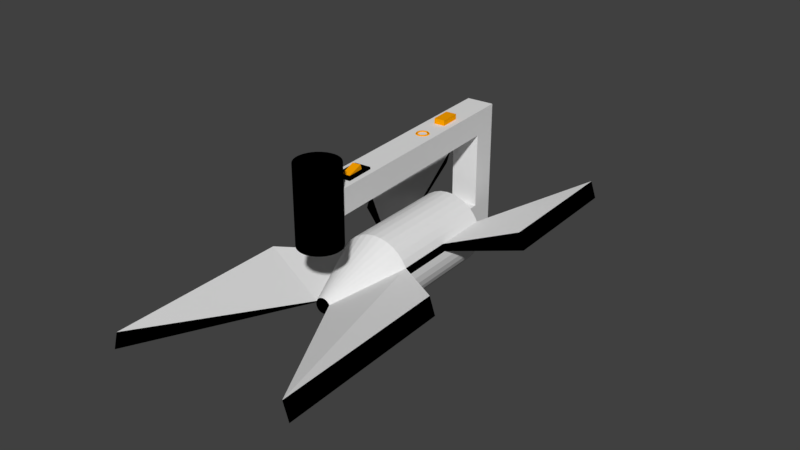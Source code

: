 # Source: Orb_collector.blend  (saved by Blender 2.79.0; exported with 4.5.12 LTS)
import bpy
from mathutils import Matrix  # noqa: F401  (used for matrix-valued properties, if any)

bpy.ops.wm.read_factory_settings(use_empty=True)
scene = bpy.context.scene
scene.name = 'Scene'

# ---- collections
col_collection_1 = bpy.data.collections.new('Collection 1'); scene.collection.children.link(col_collection_1)

# ---- materials (node trees are filled in below, after node groups)
mat_material_031 = bpy.data.materials.new('Material.031')
mat_material_031.alpha_threshold = 0.0
mat_material_031.use_transparent_shadow = False
mat_material_031.roughness = 0.5
mat_material_037 = bpy.data.materials.new('Material.037')
mat_material_037.alpha_threshold = 0.0
mat_material_037.use_transparent_shadow = False
mat_material_037.diffuse_color = (0.0, 0.0, 0.0, 1.0)
mat_material_037.roughness = 0.5
mat_material_047 = bpy.data.materials.new('Material.047')
mat_material_047.alpha_threshold = 0.0
mat_material_047.use_transparent_shadow = False
mat_material_047.diffuse_color = (1.0, 0.3763, 0.0, 1.0)
mat_material_047.roughness = 0.5
mat_material_048 = bpy.data.materials.new('Material.048')
mat_material_048.alpha_threshold = 0.0
mat_material_048.use_transparent_shadow = False
mat_material_048.diffuse_color = (0.0, 0.0, 0.0, 1.0)
mat_material_048.roughness = 0.5
mat_material_052 = bpy.data.materials.new('Material.052')
mat_material_052.alpha_threshold = 0.0
mat_material_052.use_transparent_shadow = False
mat_material_052.diffuse_color = (0.0, 0.0, 0.0, 1.0)
mat_material_052.roughness = 0.5
mat_material_050 = bpy.data.materials.new('Material.050')
mat_material_050.alpha_threshold = 0.0
mat_material_050.use_transparent_shadow = False
mat_material_050.diffuse_color = (1.0, 0.3763, 0.0, 1.0)
mat_material_050.roughness = 0.5
mat_material_049 = bpy.data.materials.new('Material.049')
mat_material_049.alpha_threshold = 0.0
mat_material_049.use_transparent_shadow = False
mat_material_049.diffuse_color = (1.0, 0.3763, 0.0, 1.0)
mat_material_049.roughness = 0.5
mat_material_051 = bpy.data.materials.new('Material.051')
mat_material_051.alpha_threshold = 0.0
mat_material_051.use_transparent_shadow = False
mat_material_051.diffuse_color = (0.7991, 0.7991, 0.7991, 1.0)
mat_material_051.roughness = 0.5

# ---- material node trees

# ---- world
world_world = bpy.data.worlds.new('World'); scene.world = world_world
world_world.color = (0.05088, 0.05088, 0.05088)
world_world.use_sun_shadow = False
world_world.sun_shadow_jitter_overblur = 0.0
world_world.cycles.sampling_method = 'MANUAL'

# ---- meshes
me_cylinder_011 = bpy.data.meshes.new('Cylinder.011')
me_cylinder_011.from_pydata([(0.0, 1.0, -1.0), (1.097e-07, 0.2014, 1.0), (0.1951, 0.9808, -1.0), (0.03928, 0.1975, 1.0), (0.3827, 0.9239, -1.0), (0.07706, 0.186, 1.0), (0.5556, 0.8315, -1.0), (0.1119, 0.1674, 1.0), (0.7071, 0.7071, -1.0), (0.1424, 0.1424, 1.0), (0.8315, 0.5556, -1.0), (0.1674, 0.1119, 1.0), (0.9239, 0.3827, -1.0), (0.186, 0.07706, 1.0), (0.9808, 0.1951, -1.0), (0.1975, 0.03928, 1.0), (1.0, 7.55e-08, -1.0), (0.2014, 2.428e-07, 1.0), (0.9808, -0.1951, -1.0), (0.1975, -0.03928, 1.0), (0.9239, -0.3827, -1.0), (0.186, -0.07706, 1.0), (0.8315, -0.5556, -1.0), (0.1674, -0.1119, 1.0), (0.7071, -0.7071, -1.0), (0.1424, -0.1424, 1.0), (0.5556, -0.8315, -1.0), (0.1119, -0.1674, 1.0), (0.3827, -0.9239, -1.0), (0.07706, -0.186, 1.0), (0.1951, -0.9808, -1.0), (0.03928, -0.1975, 1.0), (-3.258e-07, -1.0, -1.0), (1.432e-08, -0.2014, 1.0), (-0.1951, -0.9808, -1.0), (-0.03928, -0.1975, 1.0), (-0.3827, -0.9239, -1.0), (-0.07706, -0.186, 1.0), (-0.5556, -0.8315, -1.0), (-0.1119, -0.1674, 1.0), (-0.7071, -0.7071, -1.0), (-0.1424, -0.1424, 1.0), (-0.8315, -0.5556, -1.0), (-0.1674, -0.1119, 1.0), (-0.9239, -0.3827, -1.0), (-0.186, -0.07706, 1.0), (-0.9808, -0.1951, -1.0), (-0.1975, -0.03928, 1.0), (-1.0, 9.656e-07, -1.0), (-0.2014, 4.22e-07, 1.0), (-0.9808, 0.1951, -1.0), (-0.1975, 0.03928, 1.0), (-0.9239, 0.3827, -1.0), (-0.186, 0.07706, 1.0), (-0.8315, 0.5556, -1.0), (-0.1674, 0.1119, 1.0), (-0.7071, 0.7071, -1.0), (-0.1424, 0.1424, 1.0), (-0.5556, 0.8315, -1.0), (-0.1119, 0.1674, 1.0), (-0.3827, 0.9239, -1.0), (-0.07706, 0.186, 1.0), (-0.1951, 0.9808, -1.0), (-0.03928, 0.1975, 1.0), (1.229e-07, 1.0, -4.19), (0.1951, 0.9808, -4.19), (0.3827, 0.9239, -4.19), (0.5556, 0.8315, -4.19), (0.7071, 0.7071, -4.19), (0.8315, 0.5556, -4.19), (0.9239, 0.3827, -4.19), (0.9808, 0.1951, -4.19), (1.0, 2.148e-08, -4.19), (0.9808, -0.1951, -4.19), (0.9239, -0.3827, -4.19), (0.8315, -0.5556, -4.19), (0.7071, -0.7071, -4.19), (0.5556, -0.8315, -4.19), (0.3827, -0.9239, -4.19), (0.1951, -0.9808, -4.19), (-2.029e-07, -1.0, -4.19), (-0.1951, -0.9808, -4.19), (-0.3827, -0.9239, -4.19), (-0.5556, -0.8315, -4.19), (-0.7071, -0.7071, -4.19), (-0.8315, -0.5556, -4.19), (-0.9239, -0.3827, -4.19), (-0.9808, -0.1951, -4.19), (-1.0, 9.116e-07, -4.19), (-0.9808, 0.1951, -4.19), (-0.9239, 0.3827, -4.19), (-0.8315, 0.5556, -4.19), (-0.7071, 0.7071, -4.19), (-0.5556, 0.8315, -4.19), (-0.3827, 0.9239, -4.19), (-0.1951, 0.9808, -4.19), (0.9239, 0.3827, -2.595), (0.8315, 0.5556, -2.595), (0.1951, -0.9808, -2.595), (0.3827, -0.9239, -2.595), (-1.0, 9.386e-07, -2.595), (-0.9808, -0.1951, -2.595), (0.3827, 0.9239, -2.595), (0.1951, 0.9808, -2.595), (0.8315, -0.5556, -2.595), (0.9239, -0.3827, -2.595), (-0.7071, -0.7071, -2.595), (-0.5556, -0.8315, -2.595), (-0.5556, 0.8315, -2.595), (-0.7071, 0.7071, -2.595), (0.9808, 0.1951, -2.595), (-2.644e-07, -1.0, -2.595), (-0.9808, 0.1951, -2.595), (0.5556, 0.8315, -2.595), (0.7071, -0.7071, -2.595), (-0.8315, -0.5556, -2.595), (-0.3827, 0.9239, -2.595), (1.0, 4.849e-08, -2.595), (-0.1951, -0.9808, -2.595), (-0.9239, 0.3827, -2.595), (0.7071, 0.7071, -2.595), (0.5556, -0.8315, -2.595), (-0.9239, -0.3827, -2.595), (-0.1951, 0.9808, -2.595), (0.9808, -0.1951, -2.595), (-0.3827, -0.9239, -2.595), (-0.8315, 0.5556, -2.595), (6.147e-08, 1.0, -2.595), (-0.4009, 2.336, 0.04596), (-0.4009, 2.336, 5.05), (1.368, -1.935, 5.05), (1.368, -1.935, 0.04596), (0.9892, -2.246, 0.04596), (0.9892, -2.246, 5.05), (-0.889, 2.288, 5.05), (-0.889, 2.288, 0.04596), (1.368, -1.935, -7.936), (0.9892, -2.246, -7.936), (-0.889, 2.288, -7.936), (-0.4009, 2.336, -7.936), (1.368, -1.935, -3.945), (0.9892, -2.246, -3.945), (-0.889, 2.288, -3.945), (-0.4009, 2.336, -3.945), (0.03928, 0.1975, -0.4517), (1.638e-07, 0.2014, -0.4517), (0.07706, 0.186, -0.4517), (0.1119, 0.1674, -0.4517), (0.1424, 0.1424, -0.4517), (0.1674, 0.1119, -0.4517), (0.186, 0.07706, -0.4517), (0.1975, 0.03928, -0.4517), (0.2014, 2.493e-07, -0.4517), (0.1975, -0.03928, -0.4517), (0.186, -0.07706, -0.4517), (0.1674, -0.1119, -0.4517), (0.1424, -0.1424, -0.4517), (0.1119, -0.1674, -0.4517), (0.07706, -0.186, -0.4517), (0.03928, -0.1975, -0.4517), (6.834e-08, -0.2014, -0.4517), (-0.03928, -0.1975, -0.4517), (-0.07706, -0.186, -0.4517), (-0.1119, -0.1674, -0.4517), (-0.1424, -0.1424, -0.4517), (-0.1674, -0.1119, -0.4517), (-0.186, -0.07706, -0.4517), (-0.1975, -0.03928, -0.4517), (-0.2014, 4.286e-07, -0.4517), (-0.1975, 0.03928, -0.4517), (-0.186, 0.07706, -0.4517), (-0.1674, 0.1119, -0.4517), (-0.1424, 0.1424, -0.4517), (-0.1119, 0.1674, -0.4517), (-0.07706, 0.186, -0.4517), (-0.03928, 0.1975, -0.4517), (2.655, 1.055, -0.1014), (2.849, 1.131, -0.03157), (2.719, 1.083, -0.3094), (2.913, 1.159, -0.2396), (2.737, 0.8509, -0.1038), (2.93, 0.9275, -0.03393), (2.801, 0.8789, -0.3118), (2.994, 0.9556, -0.242), (2.597, 1.029, 0.08977), (2.79, 1.105, 0.1596), (2.872, 0.9018, 0.1572), (2.678, 0.8251, 0.08741), (2.696, 1.162, 0.3295), (2.844, 0.7601, 0.3219), (2.709, 1.182, -0.4498), (2.858, 0.7798, -0.4573), (2.733, 1.111, -0.3482), (2.723, 1.097, 0.2078), (2.814, 0.8496, 0.2032), (2.824, 0.8633, -0.3416), (2.791, 1.212, -0.4476), (2.778, 1.192, 0.3317), (2.926, 0.7904, 0.3241), (2.94, 0.8101, -0.4551), (2.815, 1.142, -0.346), (2.805, 1.128, 0.21), (2.897, 0.8799, 0.2054), (2.906, 0.8936, -0.3394), (1.553, 0.5006, 0.5381), (2.591, 0.8834, 0.566), (1.589, 0.4002, 0.5571), (2.627, 0.783, 0.5849), (1.623, 0.3051, 0.5964), (2.661, 0.6879, 0.6243), (1.654, 0.2188, 0.6548), (2.691, 0.6016, 0.6826), (1.679, 0.1448, 0.7298), (2.717, 0.5275, 0.7577), (1.698, 0.0857, 0.8187), (2.736, 0.4685, 0.8466), (1.711, 0.04394, 0.918), (2.749, 0.4267, 0.9458), (1.717, 0.02109, 1.024), (2.754, 0.4039, 1.052), (1.715, 0.01803, 1.132), (2.753, 0.4008, 1.16), (1.706, 0.03487, 1.239), (2.744, 0.4176, 1.267), (1.69, 0.07096, 1.34), (2.728, 0.4537, 1.368), (1.667, 0.1249, 1.431), (2.705, 0.5077, 1.459), (1.64, 0.1947, 1.51), (2.677, 0.5775, 1.537), (1.607, 0.2775, 1.572), (2.645, 0.6603, 1.6), (1.572, 0.3703, 1.615), (2.61, 0.7531, 1.643), (1.535, 0.4695, 1.639), (2.573, 0.8523, 1.667), (1.497, 0.5712, 1.641), (2.535, 0.954, 1.669), (1.461, 0.6716, 1.622), (2.498, 1.054, 1.65), (1.427, 0.7667, 1.583), (2.464, 1.149, 1.61), (1.396, 0.853, 1.524), (2.434, 1.236, 1.552), (1.371, 0.927, 1.449), (2.409, 1.31, 1.477), (1.352, 0.9861, 1.36), (2.389, 1.369, 1.388), (1.339, 1.028, 1.261), (2.377, 1.411, 1.289), (1.333, 1.051, 1.155), (2.371, 1.433, 1.183), (1.335, 1.054, 1.047), (2.373, 1.437, 1.075), (1.344, 1.037, 0.94), (2.382, 1.42, 0.9679), (1.36, 1.001, 0.839), (2.398, 1.384, 0.8669), (1.383, 0.9469, 0.7477), (2.42, 1.33, 0.7755), (1.41, 0.8771, 0.6694), (2.448, 1.26, 0.6973), (1.443, 0.7943, 0.6073), (2.48, 1.177, 0.6352), (1.478, 0.7015, 0.5637), (2.516, 1.084, 0.5916), (1.515, 0.6023, 0.5404), (2.553, 0.9851, 0.5682), (3.48, 1.097, 0.6078), (3.443, 1.198, 0.5888), (3.514, 1.002, 0.6472), (3.544, 0.916, 0.7055), (3.569, 0.8419, 0.7806), (3.589, 0.7829, 0.8694), (3.601, 0.7411, 0.9687), (3.607, 0.7183, 1.075), (3.605, 0.7152, 1.183), (3.596, 0.7321, 1.29), (3.58, 0.7681, 1.391), (3.558, 0.8221, 1.482), (3.53, 0.8919, 1.56), (3.498, 0.9747, 1.622), (3.462, 1.068, 1.666), (3.425, 1.167, 1.689), (3.387, 1.268, 1.692), (3.351, 1.369, 1.673), (3.317, 1.464, 1.633), (3.287, 1.55, 1.575), (3.261, 1.624, 1.5), (3.242, 1.683, 1.411), (3.229, 1.725, 1.312), (3.224, 1.748, 1.206), (3.225, 1.751, 1.098), (3.234, 1.734, 0.9908), (3.25, 1.698, 0.8897), (3.273, 1.644, 0.7984), (3.301, 1.574, 0.7201), (3.333, 1.491, 0.658), (3.368, 1.399, 0.6145), (3.405, 1.299, 0.5911), (2.918, 0.8487, -2.859), (2.933, 0.8593, -2.859), (2.941, 0.876, -2.859), (2.939, 0.8943, -2.861), (2.929, 0.9093, -2.862), (2.912, 0.917, -2.863), (2.894, 0.9153, -2.864), (2.878, 0.9047, -2.864), (2.871, 0.888, -2.864), (2.872, 0.8697, -2.862), (2.883, 0.8547, -2.861), (2.9, 0.847, -2.859), (2.919, 0.8486, -2.882), (2.934, 0.8592, -2.881), (2.941, 0.876, -2.88), (2.94, 0.8943, -2.879), (2.929, 0.9093, -2.878), (2.912, 0.917, -2.878), (2.894, 0.9153, -2.878), (2.879, 0.9047, -2.879), (2.871, 0.888, -2.88), (2.873, 0.8696, -2.881), (2.884, 0.8546, -2.882), (2.9, 0.8469, -2.882), (2.918, 0.8514, -2.905), (2.933, 0.862, -2.904), (2.941, 0.8785, -2.901), (2.939, 0.8965, -2.898), (2.929, 0.9113, -2.894), (2.912, 0.9187, -2.892), (2.894, 0.917, -2.892), (2.879, 0.9064, -2.893), (2.871, 0.8899, -2.896), (2.873, 0.8719, -2.899), (2.883, 0.8571, -2.903), (2.9, 0.8497, -2.905), (2.917, 0.857, -2.928), (2.932, 0.8674, -2.926), (2.94, 0.8835, -2.921), (2.938, 0.901, -2.916), (2.928, 0.9152, -2.91), (2.911, 0.9223, -2.907), (2.893, 0.9203, -2.906), (2.878, 0.9099, -2.907), (2.87, 0.8938, -2.912), (2.871, 0.8764, -2.917), (2.882, 0.8622, -2.923), (2.898, 0.8551, -2.927), (2.914, 0.8653, -2.949), (2.929, 0.8755, -2.947), (2.937, 0.891, -2.941), (2.936, 0.9076, -2.933), (2.926, 0.921, -2.925), (2.91, 0.9275, -2.92), (2.891, 0.9253, -2.918), (2.876, 0.9151, -2.921), (2.868, 0.8997, -2.927), (2.869, 0.883, -2.935), (2.88, 0.8697, -2.942), (2.896, 0.8632, -2.948), (2.911, 0.8762, -2.969), (2.926, 0.8861, -2.966), (2.934, 0.9008, -2.959), (2.933, 0.9163, -2.949), (2.924, 0.9286, -2.94), (2.907, 0.9343, -2.933), (2.889, 0.9318, -2.931), (2.874, 0.922, -2.934), (2.866, 0.9073, -2.941), (2.867, 0.8917, -2.951), (2.876, 0.8794, -2.961), (2.893, 0.8738, -2.967), (2.906, 0.8895, -2.988), (2.922, 0.899, -2.985), (2.93, 0.9127, -2.976), (2.93, 0.9269, -2.964), (2.92, 0.9379, -2.953), (2.905, 0.9426, -2.944), (2.887, 0.9398, -2.942), (2.871, 0.9303, -2.945), (2.863, 0.9165, -2.954), (2.863, 0.9023, -2.966), (2.873, 0.8914, -2.977), (2.888, 0.8867, -2.985), (2.901, 0.9049, -3.005), (2.917, 0.914, -3.001), (2.926, 0.9266, -2.991), (2.926, 0.9393, -2.977), (2.917, 0.9487, -2.964), (2.901, 0.9522, -2.955), (2.883, 0.949, -2.952), (2.868, 0.9399, -2.956), (2.859, 0.9273, -2.966), (2.859, 0.9146, -2.979), (2.868, 0.9052, -2.992), (2.883, 0.9017, -3.002), (2.895, 0.9222, -3.019), (2.911, 0.9308, -3.015), (2.92, 0.9421, -3.004), (2.921, 0.9531, -2.989), (2.913, 0.9608, -2.974), (2.898, 0.9631, -2.964), (2.88, 0.9594, -2.96), (2.864, 0.9508, -2.965), (2.855, 0.9394, -2.976), (2.854, 0.9285, -2.991), (2.862, 0.9208, -3.005), (2.877, 0.9185, -3.016), (2.889, 0.9411, -3.031), (2.904, 0.9492, -3.026), (2.914, 0.9591, -3.014), (2.916, 0.9682, -2.998), (2.908, 0.974, -2.983), (2.893, 0.9749, -2.971), (2.876, 0.9708, -2.968), (2.86, 0.9626, -2.972), (2.85, 0.9527, -2.984), (2.849, 0.9436, -3.0), (2.856, 0.9378, -3.016), (2.871, 0.9369, -3.027), (2.881, 0.9612, -3.04), (2.897, 0.9688, -3.035), (2.908, 0.9773, -3.023), (2.91, 0.9844, -3.006), (2.903, 0.9881, -2.989), (2.889, 0.9876, -2.977), (2.872, 0.9829, -2.973), (2.856, 0.9752, -2.978), (2.845, 0.9668, -2.991), (2.843, 0.9597, -3.008), (2.85, 0.956, -3.024), (2.864, 0.9565, -3.036), (2.874, 0.9823, -3.047), (2.89, 0.9893, -3.041), (2.901, 0.9963, -3.028), (2.904, 1.001, -3.011), (2.898, 1.003, -2.994), (2.884, 1.001, -2.981), (2.867, 0.9955, -2.977), (2.851, 0.9885, -2.982), (2.84, 0.9815, -2.995), (2.837, 0.9766, -3.013), (2.843, 0.9749, -3.03), (2.857, 0.977, -3.042), (2.866, 1.004, -3.05), (2.882, 1.01, -3.045), (2.894, 1.016, -3.031), (2.897, 1.019, -3.013), (2.892, 1.018, -2.996), (2.879, 1.014, -2.983), (2.862, 1.009, -2.979), (2.846, 1.002, -2.984), (2.834, 0.9967, -2.997), (2.831, 0.9939, -3.015), (2.836, 0.9944, -3.033), (2.849, 0.9981, -3.046), (2.858, 1.026, -3.05), (2.874, 1.032, -3.045), (2.887, 1.035, -3.032), (2.891, 1.036, -3.014), (2.886, 1.033, -2.996), (2.874, 1.028, -2.983), (2.857, 1.022, -2.979), (2.841, 1.016, -2.984), (2.829, 1.012, -2.998), (2.824, 1.011, -3.015), (2.829, 1.014, -3.033), (2.841, 1.019, -3.046), (2.85, 1.047, -3.047), (2.867, 1.053, -3.042), (2.879, 1.055, -3.029), (2.885, 1.053, -3.011), (2.881, 1.048, -2.994), (2.869, 1.042, -2.982), (2.853, 1.035, -2.977), (2.836, 1.029, -2.982), (2.823, 1.027, -2.996), (2.818, 1.029, -3.013), (2.822, 1.034, -3.031), (2.833, 1.04, -3.043), (2.842, 1.069, -3.042), (2.859, 1.073, -3.037), (2.872, 1.074, -3.024), (2.878, 1.07, -3.007), (2.875, 1.063, -2.99), (2.864, 1.055, -2.978), (2.848, 1.047, -2.974), (2.831, 1.043, -2.979), (2.817, 1.042, -2.992), (2.811, 1.046, -3.009), (2.814, 1.053, -3.025), (2.825, 1.061, -3.037), (2.834, 1.089, -3.033), (2.851, 1.093, -3.028), (2.865, 1.092, -3.016), (2.872, 1.086, -3.0), (2.87, 1.077, -2.984), (2.859, 1.068, -2.973), (2.843, 1.059, -2.969), (2.826, 1.055, -2.973), (2.812, 1.056, -2.986), (2.805, 1.062, -3.002), (2.807, 1.071, -3.018), (2.818, 1.081, -3.029), (2.827, 1.108, -3.022), (2.844, 1.111, -3.017), (2.859, 1.109, -3.006), (2.866, 1.102, -2.991), (2.865, 1.091, -2.976), (2.855, 1.079, -2.965), (2.839, 1.071, -2.962), (2.821, 1.067, -2.966), (2.807, 1.069, -2.978), (2.799, 1.077, -2.993), (2.801, 1.088, -3.007), (2.811, 1.099, -3.018), (2.82, 1.125, -3.008), (2.838, 1.128, -3.004), (2.853, 1.125, -2.993), (2.861, 1.115, -2.98), (2.86, 1.103, -2.966), (2.85, 1.09, -2.957), (2.835, 1.081, -2.954), (2.817, 1.078, -2.958), (2.802, 1.082, -2.968), (2.794, 1.091, -2.981), (2.795, 1.103, -2.995), (2.804, 1.116, -3.004), (2.814, 1.141, -2.991), (2.832, 1.143, -2.988), (2.847, 1.139, -2.979), (2.856, 1.128, -2.967), (2.856, 1.114, -2.955), (2.847, 1.1, -2.946), (2.831, 1.09, -2.944), (2.813, 1.088, -2.947), (2.798, 1.092, -2.956), (2.789, 1.103, -2.968), (2.789, 1.117, -2.98), (2.798, 1.131, -2.989), (2.808, 1.154, -2.973), (2.826, 1.156, -2.97), (2.842, 1.151, -2.962), (2.852, 1.139, -2.952), (2.852, 1.123, -2.942), (2.843, 1.108, -2.935), (2.828, 1.098, -2.933), (2.81, 1.096, -2.936), (2.794, 1.102, -2.944), (2.785, 1.114, -2.954), (2.784, 1.129, -2.964), (2.793, 1.144, -2.971), (2.804, 1.165, -2.953), (2.822, 1.167, -2.95), (2.838, 1.161, -2.944), (2.848, 1.147, -2.936), (2.849, 1.131, -2.928), (2.84, 1.115, -2.922), (2.825, 1.105, -2.921), (2.807, 1.103, -2.923), (2.791, 1.109, -2.93), (2.781, 1.123, -2.938), (2.78, 1.139, -2.946), (2.789, 1.155, -2.951), (2.8, 1.173, -2.932), (2.818, 1.175, -2.93), (2.835, 1.168, -2.925), (2.845, 1.154, -2.919), (2.846, 1.137, -2.913), (2.838, 1.121, -2.909), (2.823, 1.11, -2.908), (2.805, 1.108, -2.91), (2.788, 1.115, -2.915), (2.778, 1.129, -2.921), (2.777, 1.147, -2.926), (2.785, 1.163, -2.93), (2.797, 1.179, -2.909), (2.816, 1.181, -2.908), (2.832, 1.173, -2.905), (2.843, 1.159, -2.901), (2.844, 1.141, -2.897), (2.836, 1.124, -2.895), (2.821, 1.114, -2.894), (2.803, 1.112, -2.896), (2.786, 1.119, -2.899), (2.776, 1.134, -2.903), (2.775, 1.152, -2.906), (2.782, 1.168, -2.909), (2.796, 1.182, -2.886), (2.814, 1.184, -2.885), (2.831, 1.176, -2.884), (2.841, 1.161, -2.883), (2.843, 1.143, -2.881), (2.835, 1.126, -2.881), (2.82, 1.115, -2.881), (2.802, 1.114, -2.881), (2.785, 1.121, -2.883), (2.775, 1.136, -2.884), (2.773, 1.155, -2.886), (2.781, 1.171, -2.886), (2.795, 1.182, -2.863), (2.813, 1.184, -2.863), (2.83, 1.176, -2.863), (2.841, 1.161, -2.864), (2.843, 1.143, -2.865), (2.835, 1.126, -2.866), (2.82, 1.115, -2.867), (2.801, 1.114, -2.867), (2.785, 1.121, -2.867), (2.774, 1.136, -2.866), (2.772, 1.155, -2.865), (2.78, 1.171, -2.864), (2.796, 1.179, -2.84), (2.814, 1.181, -2.84), (2.831, 1.173, -2.842), (2.841, 1.159, -2.845), (2.843, 1.141, -2.849), (2.835, 1.124, -2.851), (2.82, 1.114, -2.853), (2.802, 1.112, -2.852), (2.785, 1.119, -2.85), (2.774, 1.134, -2.847), (2.773, 1.152, -2.844), (2.781, 1.169, -2.841), (2.797, 1.174, -2.817), (2.815, 1.176, -2.818), (2.832, 1.168, -2.822), (2.842, 1.154, -2.827), (2.844, 1.137, -2.833), (2.836, 1.121, -2.837), (2.821, 1.11, -2.839), (2.803, 1.108, -2.838), (2.786, 1.115, -2.835), (2.776, 1.13, -2.829), (2.774, 1.147, -2.823), (2.782, 1.163, -2.819), (2.799, 1.165, -2.796), (2.818, 1.167, -2.797), (2.834, 1.161, -2.802), (2.844, 1.148, -2.81), (2.846, 1.131, -2.818), (2.838, 1.115, -2.824), (2.822, 1.105, -2.826), (2.804, 1.103, -2.825), (2.788, 1.11, -2.819), (2.778, 1.123, -2.812), (2.776, 1.14, -2.804), (2.784, 1.155, -2.798), (2.803, 1.154, -2.775), (2.821, 1.157, -2.777), (2.837, 1.151, -2.784), (2.847, 1.139, -2.794), (2.848, 1.123, -2.804), (2.84, 1.109, -2.811), (2.825, 1.099, -2.814), (2.806, 1.096, -2.812), (2.79, 1.102, -2.805), (2.78, 1.114, -2.796), (2.779, 1.13, -2.786), (2.788, 1.145, -2.778), (2.807, 1.141, -2.757), (2.825, 1.144, -2.759), (2.841, 1.139, -2.767), (2.851, 1.128, -2.779), (2.851, 1.114, -2.791), (2.843, 1.1, -2.799), (2.827, 1.091, -2.803), (2.809, 1.088, -2.8), (2.793, 1.093, -2.792), (2.784, 1.104, -2.781), (2.783, 1.118, -2.769), (2.792, 1.132, -2.76), (2.813, 1.126, -2.74), (2.83, 1.129, -2.743), (2.846, 1.125, -2.752), (2.855, 1.116, -2.766), (2.855, 1.103, -2.779), (2.846, 1.091, -2.789), (2.83, 1.082, -2.793), (2.812, 1.078, -2.79), (2.797, 1.082, -2.78), (2.788, 1.091, -2.767), (2.788, 1.104, -2.754), (2.797, 1.117, -2.744), (2.819, 1.108, -2.726), (2.836, 1.112, -2.729), (2.851, 1.11, -2.74), (2.86, 1.102, -2.754), (2.859, 1.091, -2.769), (2.85, 1.08, -2.78), (2.834, 1.071, -2.784), (2.816, 1.068, -2.781), (2.801, 1.07, -2.77), (2.793, 1.078, -2.756), (2.793, 1.088, -2.741), (2.803, 1.1, -2.73), (2.825, 1.09, -2.714), (2.843, 1.094, -2.718), (2.857, 1.093, -2.729), (2.865, 1.087, -2.745), (2.864, 1.078, -2.761), (2.854, 1.068, -2.773), (2.838, 1.06, -2.777), (2.82, 1.056, -2.773), (2.806, 1.057, -2.762), (2.798, 1.062, -2.746), (2.799, 1.071, -2.73), (2.809, 1.081, -2.718), (2.832, 1.069, -2.705), (2.85, 1.074, -2.709), (2.864, 1.075, -2.721), (2.871, 1.071, -2.737), (2.869, 1.064, -2.754), (2.858, 1.055, -2.767), (2.842, 1.048, -2.772), (2.825, 1.043, -2.768), (2.811, 1.043, -2.756), (2.804, 1.046, -2.739), (2.806, 1.053, -2.722), (2.816, 1.062, -2.71), (2.84, 1.048, -2.698), (2.857, 1.054, -2.703), (2.871, 1.056, -2.715), (2.877, 1.054, -2.732), (2.874, 1.049, -2.75), (2.863, 1.042, -2.763), (2.847, 1.035, -2.768), (2.83, 1.03, -2.764), (2.816, 1.028, -2.751), (2.81, 1.029, -2.734), (2.813, 1.034, -2.716), (2.824, 1.041, -2.703), (2.848, 1.027, -2.695), (2.865, 1.033, -2.699), (2.878, 1.036, -2.712), (2.883, 1.037, -2.73), (2.88, 1.034, -2.747), (2.868, 1.029, -2.761), (2.852, 1.022, -2.766), (2.835, 1.016, -2.762), (2.822, 1.013, -2.749), (2.816, 1.012, -2.731), (2.82, 1.015, -2.713), (2.831, 1.02, -2.7), (2.856, 1.005, -2.695), (2.873, 1.011, -2.699), (2.885, 1.017, -2.712), (2.89, 1.019, -2.729), (2.885, 1.019, -2.747), (2.873, 1.015, -2.761), (2.856, 1.009, -2.766), (2.84, 1.003, -2.761), (2.827, 0.9973, -2.749), (2.823, 0.9946, -2.731), (2.827, 0.9952, -2.713), (2.839, 0.999, -2.7), (2.864, 0.9832, -2.697), (2.881, 0.9902, -2.702), (2.892, 0.997, -2.714), (2.896, 1.002, -2.732), (2.891, 1.003, -2.749), (2.878, 1.001, -2.762), (2.861, 0.996, -2.767), (2.845, 0.989, -2.763), (2.833, 0.9821, -2.751), (2.829, 0.9773, -2.733), (2.834, 0.9757, -2.716), (2.847, 0.9779, -2.703), (2.872, 0.962, -2.703), (2.888, 0.9696, -2.707), (2.899, 0.978, -2.719), (2.902, 0.985, -2.736), (2.896, 0.9887, -2.753), (2.883, 0.9881, -2.766), (2.866, 0.9834, -2.771), (2.85, 0.9758, -2.767), (2.839, 0.9674, -2.755), (2.836, 0.9604, -2.738), (2.842, 0.9567, -2.721), (2.855, 0.9573, -2.708), (2.88, 0.9418, -2.712), (2.896, 0.95, -2.716), (2.906, 0.9599, -2.727), (2.909, 0.9688, -2.743), (2.902, 0.9745, -2.759), (2.888, 0.9754, -2.771), (2.871, 0.9712, -2.776), (2.854, 0.9631, -2.772), (2.844, 0.9532, -2.761), (2.842, 0.9442, -2.745), (2.848, 0.9385, -2.729), (2.862, 0.9376, -2.717), (2.887, 0.9229, -2.723), (2.903, 0.9315, -2.727), (2.913, 0.9428, -2.737), (2.914, 0.9537, -2.752), (2.907, 0.9613, -2.767), (2.892, 0.9635, -2.778), (2.875, 0.9599, -2.783), (2.859, 0.9512, -2.779), (2.849, 0.9399, -2.769), (2.848, 0.9291, -2.754), (2.855, 0.9215, -2.739), (2.869, 0.9192, -2.728), (2.894, 0.9055, -2.737), (2.909, 0.9146, -2.74), (2.919, 0.9272, -2.75), (2.92, 0.9398, -2.763), (2.912, 0.9491, -2.777), (2.897, 0.9527, -2.787), (2.879, 0.9494, -2.791), (2.863, 0.9403, -2.788), (2.854, 0.9278, -2.779), (2.853, 0.9152, -2.765), (2.861, 0.9058, -2.752), (2.876, 0.9023, -2.741), (2.9, 0.89, -2.753), (2.915, 0.8995, -2.756), (2.925, 0.9132, -2.765), (2.925, 0.9274, -2.776), (2.916, 0.9383, -2.788), (2.901, 0.9429, -2.797), (2.883, 0.9401, -2.801), (2.867, 0.9306, -2.798), (2.858, 0.9169, -2.79), (2.858, 0.9028, -2.778), (2.867, 0.8919, -2.766), (2.882, 0.8872, -2.757), (2.905, 0.8767, -2.772), (2.921, 0.8866, -2.774), (2.929, 0.9012, -2.781), (2.929, 0.9167, -2.791), (2.92, 0.9289, -2.801), (2.904, 0.9346, -2.809), (2.886, 0.9321, -2.812), (2.871, 0.9223, -2.81), (2.862, 0.9076, -2.803), (2.862, 0.8921, -2.793), (2.872, 0.8799, -2.783), (2.887, 0.8742, -2.775), (2.91, 0.8657, -2.792), (2.925, 0.8759, -2.794), (2.934, 0.8913, -2.799), (2.933, 0.908, -2.807), (2.923, 0.9213, -2.815), (2.907, 0.9277, -2.821), (2.889, 0.9256, -2.824), (2.873, 0.9154, -2.822), (2.865, 0.8999, -2.817), (2.866, 0.8833, -2.809), (2.876, 0.87, -2.801), (2.892, 0.8636, -2.794), (2.914, 0.8573, -2.813), (2.929, 0.8677, -2.814), (2.937, 0.8838, -2.818), (2.936, 0.9012, -2.824), (2.925, 0.9154, -2.83), (2.909, 0.9224, -2.835), (2.891, 0.9205, -2.837), (2.876, 0.9101, -2.836), (2.868, 0.894, -2.832), (2.869, 0.8766, -2.826), (2.879, 0.8624, -2.82), (2.895, 0.8554, -2.815), (2.916, 0.8516, -2.836), (2.931, 0.8621, -2.836), (2.939, 0.8786, -2.839), (2.938, 0.8967, -2.842), (2.927, 0.9114, -2.846), (2.911, 0.9189, -2.849), (2.893, 0.9171, -2.85), (2.877, 0.9065, -2.85), (2.87, 0.89, -2.847), (2.871, 0.872, -2.844), (2.881, 0.8573, -2.84), (2.898, 0.8498, -2.837), (2.709, 1.105, -3.852), (2.977, 1.204, -3.845), (2.714, 1.111, -4.138), (2.983, 1.21, -4.131), (2.808, 0.8363, -3.857), (3.076, 0.9353, -3.849), (2.813, 0.843, -4.142), (3.082, 0.942, -4.135), (2.704, 1.098, -3.589), (2.973, 1.197, -3.582), (3.072, 0.9292, -3.587), (2.803, 0.8302, -3.594), (-0.4279, 0.2169, -3.587), (0.2545, 0.4686, -3.569), (-0.4118, 0.2262, -4.314), (0.2706, 0.4779, -4.296), (-0.176, -0.4657, -3.59), (0.5064, -0.214, -3.572), (-0.1599, -0.4564, -4.317), (0.5225, -0.2047, -4.299), (0.2855, 0.4864, -4.971), (-0.3969, 0.2347, -4.989), (-0.145, -0.4479, -4.992), (0.5374, -0.1961, -4.974), (0.3007, 0.4951, -5.656), (-0.3817, 0.2434, -5.674), (-0.1298, -0.4391, -5.677), (0.5526, -0.1874, -5.659), (0.9532, 0.7327, -4.953), (1.205, 0.05011, -4.956), (0.9684, 0.7414, -5.638), (1.22, 0.05882, -5.641), (1.557, 0.9554, -4.937), (1.809, 0.2728, -4.94), (1.572, 0.9641, -5.622), (1.824, 0.2815, -5.625), (0.9532, 0.7327, -4.953), (1.205, 0.05011, -4.956), (1.557, 0.9554, -4.937), (1.809, 0.2728, -4.94), (2.163, 1.179, -4.92), (2.415, 0.4963, -4.923), (2.178, 1.188, -5.606), (2.43, 0.505, -5.609), (2.779, 1.406, -4.904), (3.03, 0.7234, -4.907), (2.794, 1.415, -5.589), (3.046, 0.7321, -5.592), (2.038, 1.093, 0.9194), (2.29, 0.4109, 0.9162), (2.653, 1.321, 0.9359), (2.905, 0.638, 0.9328)], [], [(0, 1, 3, 2), (2, 3, 5, 4), (4, 5, 7, 6), (6, 7, 9, 8), (8, 9, 11, 10), (10, 11, 13, 12), (12, 13, 15, 14), (14, 15, 17, 16), (16, 17, 19, 18), (18, 19, 21, 20), (20, 21, 23, 22), (22, 23, 25, 24), (64, 95, 138, 139), (26, 27, 29, 28), (28, 29, 31, 30), (30, 31, 33, 32), (32, 33, 35, 34), (34, 35, 37, 36), (36, 37, 39, 38), (38, 39, 41, 40), (40, 41, 43, 42), (42, 43, 45, 44), (44, 45, 47, 46), (46, 47, 49, 48), (48, 49, 51, 50), (50, 51, 53, 52), (52, 53, 55, 54), (54, 55, 57, 56), (56, 57, 59, 58), (58, 59, 61, 60), (13, 11, 149, 150), (60, 61, 63, 62), (25, 27, 133, 130), (97, 96, 70, 69), (64, 65, 66, 67, 68, 69, 70, 71, 72, 73, 74, 75, 76, 77, 78, 79, 80, 81, 82, 83, 84, 85, 86, 87, 88, 89, 90, 91, 92, 93, 94, 95), (99, 98, 79, 78), (101, 100, 88, 87), (103, 102, 66, 65), (105, 104, 75, 74), (107, 106, 84, 83), (109, 108, 93, 92), (96, 110, 71, 70), (98, 111, 80, 79), (100, 112, 89, 88), (102, 113, 67, 66), (104, 114, 76, 75), (106, 115, 85, 84), (108, 116, 94, 93), (110, 117, 72, 71), (111, 118, 81, 80), (112, 119, 90, 89), (113, 120, 68, 67), (26, 24, 131, 132), (115, 122, 86, 85), (116, 123, 95, 94), (117, 124, 73, 72), (118, 125, 82, 81), (119, 126, 91, 90), (120, 97, 69, 68), (121, 99, 78, 77), (122, 101, 87, 86), (127, 103, 65, 64), (95, 123, 142, 138), (124, 105, 74, 73), (125, 107, 83, 82), (126, 109, 92, 91), (54, 56, 109, 126), (36, 38, 107, 125), (18, 20, 105, 124), (62, 0, 127, 123), (0, 2, 103, 127), (44, 46, 101, 122), (26, 28, 99, 121), (8, 10, 97, 120), (52, 54, 126, 119), (34, 36, 125, 118), (16, 18, 124, 117), (60, 62, 123, 116), (42, 44, 122, 115), (24, 26, 121, 114), (6, 8, 120, 113), (50, 52, 119, 112), (32, 34, 118, 111), (14, 16, 117, 110), (58, 60, 116, 108), (40, 42, 115, 106), (22, 24, 114, 104), (4, 6, 113, 102), (48, 50, 112, 100), (30, 32, 111, 98), (12, 14, 110, 96), (56, 58, 108, 109), (38, 40, 106, 107), (20, 22, 104, 105), (2, 4, 102, 103), (46, 48, 100, 101), (28, 30, 98, 99), (10, 12, 96, 97), (131, 130, 133, 132), (135, 134, 129, 128), (140, 141, 137, 136), (142, 143, 139, 138), (27, 26, 132, 133), (1, 0, 128, 129), (123, 127, 143, 142), (62, 63, 134, 135), (77, 76, 136, 137), (121, 77, 137, 141), (114, 121, 141, 140), (0, 62, 135, 128), (76, 114, 140, 136), (127, 64, 139, 143), (63, 1, 129, 134), (24, 25, 130, 131), (144, 145, 175, 174, 173, 172, 171, 170, 169, 168, 167, 166, 165, 164, 163, 162, 161, 160, 159, 158, 157, 156, 155, 154, 153, 152, 151, 150, 149, 148, 147, 146), (31, 29, 158, 159), (49, 47, 167, 168), (5, 3, 144, 146), (23, 21, 154, 155), (41, 39, 163, 164), (59, 57, 172, 173), (15, 13, 150, 151), (33, 31, 159, 160), (51, 49, 168, 169), (7, 5, 146, 147), (25, 23, 155, 156), (43, 41, 164, 165), (61, 59, 173, 174), (17, 15, 151, 152), (35, 33, 160, 161), (53, 51, 169, 170), (9, 7, 147, 148), (27, 25, 156, 157), (45, 43, 165, 166), (63, 61, 174, 175), (19, 17, 152, 153), (37, 35, 161, 162), (55, 53, 170, 171), (11, 9, 148, 149), (29, 27, 157, 158), (47, 45, 166, 167), (3, 1, 145, 144), (1, 63, 175, 145), (21, 19, 153, 154), (39, 37, 162, 163), (57, 55, 171, 172), (176, 177, 179, 178), (178, 179, 183, 182), (182, 183, 181, 180), (177, 176, 184, 185), (178, 182, 180, 176), (183, 179, 177, 181), (187, 186, 185, 184), (176, 180, 187, 184), (181, 177, 185, 186), (180, 181, 186, 187), (188, 193, 194, 195, 191, 189), (192, 193, 188, 190, 191, 195), (197, 198, 199, 203, 202, 201), (200, 203, 199, 196, 197, 201), (195, 194, 202, 203), (193, 192, 200, 201), (189, 191, 199, 198), (190, 188, 197, 196), (192, 195, 203, 200), (194, 193, 201, 202), (191, 190, 196, 199), (188, 189, 198, 197), (204, 205, 207, 206), (206, 207, 209, 208), (208, 209, 211, 210), (210, 211, 213, 212), (212, 213, 215, 214), (214, 215, 217, 216), (216, 217, 219, 218), (218, 219, 221, 220), (220, 221, 223, 222), (222, 223, 225, 224), (224, 225, 227, 226), (226, 227, 229, 228), (228, 229, 231, 230), (230, 231, 233, 232), (232, 233, 235, 234), (234, 235, 237, 236), (236, 237, 239, 238), (238, 239, 241, 240), (240, 241, 243, 242), (242, 243, 245, 244), (244, 245, 247, 246), (246, 247, 249, 248), (248, 249, 251, 250), (250, 251, 253, 252), (252, 253, 255, 254), (254, 255, 257, 256), (256, 257, 259, 258), (258, 259, 261, 260), (260, 261, 263, 262), (262, 263, 265, 264), (211, 209, 270, 271), (264, 265, 267, 266), (266, 267, 205, 204), (204, 206, 208, 210, 212, 214, 216, 218, 220, 222, 224, 226, 228, 230, 232, 234, 236, 238, 240, 242, 244, 246, 248, 250, 252, 254, 256, 258, 260, 262, 264, 266), (268, 269, 299, 298, 297, 296, 295, 294, 293, 292, 291, 290, 289, 288, 287, 286, 285, 284, 283, 282, 281, 280, 279, 278, 277, 276, 275, 274, 273, 272, 271, 270), (229, 227, 279, 280), (247, 245, 288, 289), (265, 263, 297, 298), (221, 219, 275, 276), (239, 237, 284, 285), (257, 255, 293, 294), (213, 211, 271, 272), (231, 229, 280, 281), (249, 247, 289, 290), (267, 265, 298, 299), (223, 221, 276, 277), (241, 239, 285, 286), (259, 257, 294, 295), (215, 213, 272, 273), (233, 231, 281, 282), (251, 249, 290, 291), (207, 205, 269, 268), (205, 267, 299, 269), (225, 223, 277, 278), (243, 241, 286, 287), (261, 259, 295, 296), (217, 215, 273, 274), (235, 233, 282, 283), (253, 251, 291, 292), (209, 207, 268, 270), (227, 225, 278, 279), (245, 243, 287, 288), (263, 261, 296, 297), (219, 217, 274, 275), (237, 235, 283, 284), (255, 253, 292, 293), (300, 312, 313, 301), (301, 313, 314, 302), (302, 314, 315, 303), (303, 315, 316, 304), (304, 316, 317, 305), (305, 317, 318, 306), (306, 318, 319, 307), (307, 319, 320, 308), (308, 320, 321, 309), (309, 321, 322, 310), (310, 322, 323, 311), (311, 323, 312, 300), (312, 324, 325, 313), (313, 325, 326, 314), (314, 326, 327, 315), (315, 327, 328, 316), (316, 328, 329, 317), (317, 329, 330, 318), (318, 330, 331, 319), (319, 331, 332, 320), (320, 332, 333, 321), (321, 333, 334, 322), (322, 334, 335, 323), (323, 335, 324, 312), (324, 336, 337, 325), (325, 337, 338, 326), (326, 338, 339, 327), (327, 339, 340, 328), (328, 340, 341, 329), (329, 341, 342, 330), (330, 342, 343, 331), (331, 343, 344, 332), (332, 344, 345, 333), (333, 345, 346, 334), (334, 346, 347, 335), (335, 347, 336, 324), (336, 348, 349, 337), (337, 349, 350, 338), (338, 350, 351, 339), (339, 351, 352, 340), (340, 352, 353, 341), (341, 353, 354, 342), (342, 354, 355, 343), (343, 355, 356, 344), (344, 356, 357, 345), (345, 357, 358, 346), (346, 358, 359, 347), (347, 359, 348, 336), (348, 360, 361, 349), (349, 361, 362, 350), (350, 362, 363, 351), (351, 363, 364, 352), (352, 364, 365, 353), (353, 365, 366, 354), (354, 366, 367, 355), (355, 367, 368, 356), (356, 368, 369, 357), (357, 369, 370, 358), (358, 370, 371, 359), (359, 371, 360, 348), (360, 372, 373, 361), (361, 373, 374, 362), (362, 374, 375, 363), (363, 375, 376, 364), (364, 376, 377, 365), (365, 377, 378, 366), (366, 378, 379, 367), (367, 379, 380, 368), (368, 380, 381, 369), (369, 381, 382, 370), (370, 382, 383, 371), (371, 383, 372, 360), (372, 384, 385, 373), (373, 385, 386, 374), (374, 386, 387, 375), (375, 387, 388, 376), (376, 388, 389, 377), (377, 389, 390, 378), (378, 390, 391, 379), (379, 391, 392, 380), (380, 392, 393, 381), (381, 393, 394, 382), (382, 394, 395, 383), (383, 395, 384, 372), (384, 396, 397, 385), (385, 397, 398, 386), (386, 398, 399, 387), (387, 399, 400, 388), (388, 400, 401, 389), (389, 401, 402, 390), (390, 402, 403, 391), (391, 403, 404, 392), (392, 404, 405, 393), (393, 405, 406, 394), (394, 406, 407, 395), (395, 407, 396, 384), (396, 408, 409, 397), (397, 409, 410, 398), (398, 410, 411, 399), (399, 411, 412, 400), (400, 412, 413, 401), (401, 413, 414, 402), (402, 414, 415, 403), (403, 415, 416, 404), (404, 416, 417, 405), (405, 417, 418, 406), (406, 418, 419, 407), (407, 419, 408, 396), (408, 420, 421, 409), (409, 421, 422, 410), (410, 422, 423, 411), (411, 423, 424, 412), (412, 424, 425, 413), (413, 425, 426, 414), (414, 426, 427, 415), (415, 427, 428, 416), (416, 428, 429, 417), (417, 429, 430, 418), (418, 430, 431, 419), (419, 431, 420, 408), (420, 432, 433, 421), (421, 433, 434, 422), (422, 434, 435, 423), (423, 435, 436, 424), (424, 436, 437, 425), (425, 437, 438, 426), (426, 438, 439, 427), (427, 439, 440, 428), (428, 440, 441, 429), (429, 441, 442, 430), (430, 442, 443, 431), (431, 443, 432, 420), (432, 444, 445, 433), (433, 445, 446, 434), (434, 446, 447, 435), (435, 447, 448, 436), (436, 448, 449, 437), (437, 449, 450, 438), (438, 450, 451, 439), (439, 451, 452, 440), (440, 452, 453, 441), (441, 453, 454, 442), (442, 454, 455, 443), (443, 455, 444, 432), (444, 456, 457, 445), (445, 457, 458, 446), (446, 458, 459, 447), (447, 459, 460, 448), (448, 460, 461, 449), (449, 461, 462, 450), (450, 462, 463, 451), (451, 463, 464, 452), (452, 464, 465, 453), (453, 465, 466, 454), (454, 466, 467, 455), (455, 467, 456, 444), (456, 468, 469, 457), (457, 469, 470, 458), (458, 470, 471, 459), (459, 471, 472, 460), (460, 472, 473, 461), (461, 473, 474, 462), (462, 474, 475, 463), (463, 475, 476, 464), (464, 476, 477, 465), (465, 477, 478, 466), (466, 478, 479, 467), (467, 479, 468, 456), (468, 480, 481, 469), (469, 481, 482, 470), (470, 482, 483, 471), (471, 483, 484, 472), (472, 484, 485, 473), (473, 485, 486, 474), (474, 486, 487, 475), (475, 487, 488, 476), (476, 488, 489, 477), (477, 489, 490, 478), (478, 490, 491, 479), (479, 491, 480, 468), (480, 492, 493, 481), (481, 493, 494, 482), (482, 494, 495, 483), (483, 495, 496, 484), (484, 496, 497, 485), (485, 497, 498, 486), (486, 498, 499, 487), (487, 499, 500, 488), (488, 500, 501, 489), (489, 501, 502, 490), (490, 502, 503, 491), (491, 503, 492, 480), (492, 504, 505, 493), (493, 505, 506, 494), (494, 506, 507, 495), (495, 507, 508, 496), (496, 508, 509, 497), (497, 509, 510, 498), (498, 510, 511, 499), (499, 511, 512, 500), (500, 512, 513, 501), (501, 513, 514, 502), (502, 514, 515, 503), (503, 515, 504, 492), (504, 516, 517, 505), (505, 517, 518, 506), (506, 518, 519, 507), (507, 519, 520, 508), (508, 520, 521, 509), (509, 521, 522, 510), (510, 522, 523, 511), (511, 523, 524, 512), (512, 524, 525, 513), (513, 525, 526, 514), (514, 526, 527, 515), (515, 527, 516, 504), (516, 528, 529, 517), (517, 529, 530, 518), (518, 530, 531, 519), (519, 531, 532, 520), (520, 532, 533, 521), (521, 533, 534, 522), (522, 534, 535, 523), (523, 535, 536, 524), (524, 536, 537, 525), (525, 537, 538, 526), (526, 538, 539, 527), (527, 539, 528, 516), (528, 540, 541, 529), (529, 541, 542, 530), (530, 542, 543, 531), (531, 543, 544, 532), (532, 544, 545, 533), (533, 545, 546, 534), (534, 546, 547, 535), (535, 547, 548, 536), (536, 548, 549, 537), (537, 549, 550, 538), (538, 550, 551, 539), (539, 551, 540, 528), (540, 552, 553, 541), (541, 553, 554, 542), (542, 554, 555, 543), (543, 555, 556, 544), (544, 556, 557, 545), (545, 557, 558, 546), (546, 558, 559, 547), (547, 559, 560, 548), (548, 560, 561, 549), (549, 561, 562, 550), (550, 562, 563, 551), (551, 563, 552, 540), (552, 564, 565, 553), (553, 565, 566, 554), (554, 566, 567, 555), (555, 567, 568, 556), (556, 568, 569, 557), (557, 569, 570, 558), (558, 570, 571, 559), (559, 571, 572, 560), (560, 572, 573, 561), (561, 573, 574, 562), (562, 574, 575, 563), (563, 575, 564, 552), (564, 576, 577, 565), (565, 577, 578, 566), (566, 578, 579, 567), (567, 579, 580, 568), (568, 580, 581, 569), (569, 581, 582, 570), (570, 582, 583, 571), (571, 583, 584, 572), (572, 584, 585, 573), (573, 585, 586, 574), (574, 586, 587, 575), (575, 587, 576, 564), (576, 588, 589, 577), (577, 589, 590, 578), (578, 590, 591, 579), (579, 591, 592, 580), (580, 592, 593, 581), (581, 593, 594, 582), (582, 594, 595, 583), (583, 595, 596, 584), (584, 596, 597, 585), (585, 597, 598, 586), (586, 598, 599, 587), (587, 599, 588, 576), (588, 600, 601, 589), (589, 601, 602, 590), (590, 602, 603, 591), (591, 603, 604, 592), (592, 604, 605, 593), (593, 605, 606, 594), (594, 606, 607, 595), (595, 607, 608, 596), (596, 608, 609, 597), (597, 609, 610, 598), (598, 610, 611, 599), (599, 611, 600, 588), (600, 612, 613, 601), (601, 613, 614, 602), (602, 614, 615, 603), (603, 615, 616, 604), (604, 616, 617, 605), (605, 617, 618, 606), (606, 618, 619, 607), (607, 619, 620, 608), (608, 620, 621, 609), (609, 621, 622, 610), (610, 622, 623, 611), (611, 623, 612, 600), (612, 624, 625, 613), (613, 625, 626, 614), (614, 626, 627, 615), (615, 627, 628, 616), (616, 628, 629, 617), (617, 629, 630, 618), (618, 630, 631, 619), (619, 631, 632, 620), (620, 632, 633, 621), (621, 633, 634, 622), (622, 634, 635, 623), (623, 635, 624, 612), (624, 636, 637, 625), (625, 637, 638, 626), (626, 638, 639, 627), (627, 639, 640, 628), (628, 640, 641, 629), (629, 641, 642, 630), (630, 642, 643, 631), (631, 643, 644, 632), (632, 644, 645, 633), (633, 645, 646, 634), (634, 646, 647, 635), (635, 647, 636, 624), (636, 648, 649, 637), (637, 649, 650, 638), (638, 650, 651, 639), (639, 651, 652, 640), (640, 652, 653, 641), (641, 653, 654, 642), (642, 654, 655, 643), (643, 655, 656, 644), (644, 656, 657, 645), (645, 657, 658, 646), (646, 658, 659, 647), (647, 659, 648, 636), (648, 660, 661, 649), (649, 661, 662, 650), (650, 662, 663, 651), (651, 663, 664, 652), (652, 664, 665, 653), (653, 665, 666, 654), (654, 666, 667, 655), (655, 667, 668, 656), (656, 668, 669, 657), (657, 669, 670, 658), (658, 670, 671, 659), (659, 671, 660, 648), (660, 672, 673, 661), (661, 673, 674, 662), (662, 674, 675, 663), (663, 675, 676, 664), (664, 676, 677, 665), (665, 677, 678, 666), (666, 678, 679, 667), (667, 679, 680, 668), (668, 680, 681, 669), (669, 681, 682, 670), (670, 682, 683, 671), (671, 683, 672, 660), (672, 684, 685, 673), (673, 685, 686, 674), (674, 686, 687, 675), (675, 687, 688, 676), (676, 688, 689, 677), (677, 689, 690, 678), (678, 690, 691, 679), (679, 691, 692, 680), (680, 692, 693, 681), (681, 693, 694, 682), (682, 694, 695, 683), (683, 695, 684, 672), (684, 696, 697, 685), (685, 697, 698, 686), (686, 698, 699, 687), (687, 699, 700, 688), (688, 700, 701, 689), (689, 701, 702, 690), (690, 702, 703, 691), (691, 703, 704, 692), (692, 704, 705, 693), (693, 705, 706, 694), (694, 706, 707, 695), (695, 707, 696, 684), (696, 708, 709, 697), (697, 709, 710, 698), (698, 710, 711, 699), (699, 711, 712, 700), (700, 712, 713, 701), (701, 713, 714, 702), (702, 714, 715, 703), (703, 715, 716, 704), (704, 716, 717, 705), (705, 717, 718, 706), (706, 718, 719, 707), (707, 719, 708, 696), (708, 720, 721, 709), (709, 721, 722, 710), (710, 722, 723, 711), (711, 723, 724, 712), (712, 724, 725, 713), (713, 725, 726, 714), (714, 726, 727, 715), (715, 727, 728, 716), (716, 728, 729, 717), (717, 729, 730, 718), (718, 730, 731, 719), (719, 731, 720, 708), (720, 732, 733, 721), (721, 733, 734, 722), (722, 734, 735, 723), (723, 735, 736, 724), (724, 736, 737, 725), (725, 737, 738, 726), (726, 738, 739, 727), (727, 739, 740, 728), (728, 740, 741, 729), (729, 741, 742, 730), (730, 742, 743, 731), (731, 743, 732, 720), (732, 744, 745, 733), (733, 745, 746, 734), (734, 746, 747, 735), (735, 747, 748, 736), (736, 748, 749, 737), (737, 749, 750, 738), (738, 750, 751, 739), (739, 751, 752, 740), (740, 752, 753, 741), (741, 753, 754, 742), (742, 754, 755, 743), (743, 755, 744, 732), (744, 756, 757, 745), (745, 757, 758, 746), (746, 758, 759, 747), (747, 759, 760, 748), (748, 760, 761, 749), (749, 761, 762, 750), (750, 762, 763, 751), (751, 763, 764, 752), (752, 764, 765, 753), (753, 765, 766, 754), (754, 766, 767, 755), (755, 767, 756, 744), (756, 768, 769, 757), (757, 769, 770, 758), (758, 770, 771, 759), (759, 771, 772, 760), (760, 772, 773, 761), (761, 773, 774, 762), (762, 774, 775, 763), (763, 775, 776, 764), (764, 776, 777, 765), (765, 777, 778, 766), (766, 778, 779, 767), (767, 779, 768, 756), (768, 780, 781, 769), (769, 781, 782, 770), (770, 782, 783, 771), (771, 783, 784, 772), (772, 784, 785, 773), (773, 785, 786, 774), (774, 786, 787, 775), (775, 787, 788, 776), (776, 788, 789, 777), (777, 789, 790, 778), (778, 790, 791, 779), (779, 791, 780, 768), (780, 792, 793, 781), (781, 793, 794, 782), (782, 794, 795, 783), (783, 795, 796, 784), (784, 796, 797, 785), (785, 797, 798, 786), (786, 798, 799, 787), (787, 799, 800, 788), (788, 800, 801, 789), (789, 801, 802, 790), (790, 802, 803, 791), (791, 803, 792, 780), (792, 804, 805, 793), (793, 805, 806, 794), (794, 806, 807, 795), (795, 807, 808, 796), (796, 808, 809, 797), (797, 809, 810, 798), (798, 810, 811, 799), (799, 811, 812, 800), (800, 812, 813, 801), (801, 813, 814, 802), (802, 814, 815, 803), (803, 815, 804, 792), (804, 816, 817, 805), (805, 817, 818, 806), (806, 818, 819, 807), (807, 819, 820, 808), (808, 820, 821, 809), (809, 821, 822, 810), (810, 822, 823, 811), (811, 823, 824, 812), (812, 824, 825, 813), (813, 825, 826, 814), (814, 826, 827, 815), (815, 827, 816, 804), (816, 828, 829, 817), (817, 829, 830, 818), (818, 830, 831, 819), (819, 831, 832, 820), (820, 832, 833, 821), (821, 833, 834, 822), (822, 834, 835, 823), (823, 835, 836, 824), (824, 836, 837, 825), (825, 837, 838, 826), (826, 838, 839, 827), (827, 839, 828, 816), (828, 840, 841, 829), (829, 841, 842, 830), (830, 842, 843, 831), (831, 843, 844, 832), (832, 844, 845, 833), (833, 845, 846, 834), (834, 846, 847, 835), (835, 847, 848, 836), (836, 848, 849, 837), (837, 849, 850, 838), (838, 850, 851, 839), (839, 851, 840, 828), (840, 852, 853, 841), (841, 853, 854, 842), (842, 854, 855, 843), (843, 855, 856, 844), (844, 856, 857, 845), (845, 857, 858, 846), (846, 858, 859, 847), (847, 859, 860, 848), (848, 860, 861, 849), (849, 861, 862, 850), (850, 862, 863, 851), (851, 863, 852, 840), (852, 864, 865, 853), (853, 865, 866, 854), (854, 866, 867, 855), (855, 867, 868, 856), (856, 868, 869, 857), (857, 869, 870, 858), (858, 870, 871, 859), (859, 871, 872, 860), (860, 872, 873, 861), (861, 873, 874, 862), (862, 874, 875, 863), (863, 875, 864, 852), (864, 300, 301, 865), (865, 301, 302, 866), (866, 302, 303, 867), (867, 303, 304, 868), (868, 304, 305, 869), (869, 305, 306, 870), (870, 306, 307, 871), (871, 307, 308, 872), (872, 308, 309, 873), (873, 309, 310, 874), (874, 310, 311, 875), (875, 311, 300, 864), (876, 877, 879, 878), (878, 879, 883, 882), (882, 883, 881, 880), (877, 876, 884, 885), (878, 882, 880, 876), (883, 879, 877, 881), (887, 886, 885, 884), (876, 880, 887, 884), (881, 877, 885, 886), (880, 881, 886, 887), (888, 889, 891, 890), (891, 895, 899, 896), (894, 895, 893, 892), (892, 893, 889, 888), (890, 894, 892, 888), (895, 891, 889, 893), (896, 899, 905, 904), (890, 891, 896, 897), (895, 894, 898, 899), (894, 890, 897, 898), (901, 900, 903, 902), (897, 896, 900, 901), (899, 898, 902, 903), (898, 897, 901, 902), (906, 904, 908, 910), (900, 896, 904, 906), (899, 903, 907, 905), (903, 900, 906, 907), (909, 911, 919, 917), (907, 906, 910, 911), (905, 907, 911, 909), (908, 904, 912, 914), (912, 913, 915, 914), (909, 908, 914, 915), (905, 909, 915, 913), (904, 905, 913, 912), (919, 918, 922, 923), (908, 909, 917, 916), (910, 908, 916, 918), (911, 910, 918, 919), (920, 921, 923, 922), (917, 919, 923, 921), (921, 920, 926, 927), (918, 916, 920, 922), (924, 925, 927, 926), (920, 916, 924, 926), (916, 917, 925, 924), (917, 921, 927, 925)])
me_cylinder_011.polygons.foreach_set('material_index', [0, 0, 0, 0, 0, 0, 0, 0, 0, 0, 0, 0, 1, 0, 0, 0, 0, 0, 0, 0, 0, 0, 0, 0, 0, 0, 0, 0, 0, 0, 1, 0, 1, 0, 0, 0, 0, 0, 0, 0, 0, 0, 0, 0, 0, 0, 0, 0, 0, 0, 0, 0, 1, 0, 0, 0, 0, 0, 0, 0, 0, 0, 0, 0, 0, 0, 0, 0, 0, 1, 0, 0, 0, 0, 0, 0, 0, 0, 0, 1, 0, 0, 0, 0, 0, 0, 0, 0, 0, 0, 0, 0, 0, 0, 0, 0, 0, 0, 1, 1, 1, 1, 0, 0, 1, 0, 1, 0, 1, 1, 0, 0, 1, 0, 1, 1, 1, 1, 1, 1, 1, 1, 1, 1, 1, 1, 1, 1, 1, 1, 1, 1, 1, 1, 1, 1, 1, 1, 1, 1, 1, 1, 1, 1, 1, 1, 2, 2, 2, 2, 2, 2, 2, 2, 2, 2, 3, 3, 3, 3, 3, 3, 3, 3, 3, 3, 3, 3, 4, 4, 4, 4, 4, 4, 4, 4, 4, 4, 4, 4, 4, 4, 4, 4, 4, 4, 4, 4, 4, 4, 4, 4, 4, 4, 4, 4, 4, 4, 4, 4, 4, 4, 4, 4, 4, 4, 4, 4, 4, 4, 4, 4, 4, 4, 4, 4, 4, 4, 4, 4, 4, 4, 4, 4, 4, 4, 4, 4, 4, 4, 4, 4, 4, 4, 5, 5, 5, 5, 5, 5, 5, 5, 5, 5, 5, 5, 5, 5, 5, 5, 5, 5, 5, 5, 5, 5, 5, 5, 5, 5, 5, 5, 5, 5, 5, 5, 5, 5, 5, 5, 5, 5, 5, 5, 5, 5, 5, 5, 5, 5, 5, 5, 5, 5, 5, 5, 5, 5, 5, 5, 5, 5, 5, 5, 5, 5, 5, 5, 5, 5, 5, 5, 5, 5, 5, 5, 5, 5, 5, 5, 5, 5, 5, 5, 5, 5, 5, 5, 5, 5, 5, 5, 5, 5, 5, 5, 5, 5, 5, 5, 5, 5, 5, 5, 5, 5, 5, 5, 5, 5, 5, 5, 5, 5, 5, 5, 5, 5, 5, 5, 5, 5, 5, 5, 5, 5, 5, 5, 5, 5, 5, 5, 5, 5, 5, 5, 5, 5, 5, 5, 5, 5, 5, 5, 5, 5, 5, 5, 5, 5, 5, 5, 5, 5, 5, 5, 5, 5, 5, 5, 5, 5, 5, 5, 5, 5, 5, 5, 5, 5, 5, 5, 5, 5, 5, 5, 5, 5, 5, 5, 5, 5, 5, 5, 5, 5, 5, 5, 5, 5, 5, 5, 5, 5, 5, 5, 5, 5, 5, 5, 5, 5, 5, 5, 5, 5, 5, 5, 5, 5, 5, 5, 5, 5, 5, 5, 5, 5, 5, 5, 5, 5, 5, 5, 5, 5, 5, 5, 5, 5, 5, 5, 5, 5, 5, 5, 5, 5, 5, 5, 5, 5, 5, 5, 5, 5, 5, 5, 5, 5, 5, 5, 5, 5, 5, 5, 5, 5, 5, 5, 5, 5, 5, 5, 5, 5, 5, 5, 5, 5, 5, 5, 5, 5, 5, 5, 5, 5, 5, 5, 5, 5, 5, 5, 5, 5, 5, 5, 5, 5, 5, 5, 5, 5, 5, 5, 5, 5, 5, 5, 5, 5, 5, 5, 5, 5, 5, 5, 5, 5, 5, 5, 5, 5, 5, 5, 5, 5, 5, 5, 5, 5, 5, 5, 5, 5, 5, 5, 5, 5, 5, 5, 5, 5, 5, 5, 5, 5, 5, 5, 5, 5, 5, 5, 5, 5, 5, 5, 5, 5, 5, 5, 5, 5, 5, 5, 5, 5, 5, 5, 5, 5, 5, 5, 5, 5, 5, 5, 5, 5, 5, 5, 5, 5, 5, 5, 5, 5, 5, 5, 5, 5, 5, 5, 5, 5, 5, 5, 5, 5, 5, 5, 5, 5, 5, 5, 5, 5, 5, 5, 5, 5, 5, 5, 5, 5, 5, 5, 5, 5, 5, 5, 5, 5, 5, 5, 5, 5, 5, 5, 5, 5, 5, 5, 5, 5, 5, 5, 5, 5, 5, 5, 5, 5, 5, 5, 5, 5, 5, 5, 5, 5, 5, 5, 5, 5, 5, 5, 5, 5, 5, 5, 5, 5, 5, 5, 5, 5, 5, 5, 5, 5, 5, 5, 5, 5, 5, 5, 5, 5, 5, 5, 5, 5, 5, 5, 5, 5, 5, 5, 5, 5, 5, 5, 5, 5, 5, 5, 5, 5, 5, 5, 5, 5, 5, 5, 5, 5, 5, 5, 5, 5, 5, 5, 5, 5, 5, 5, 5, 5, 5, 5, 5, 5, 5, 5, 5, 5, 5, 5, 5, 5, 5, 5, 5, 5, 5, 5, 5, 5, 5, 5, 5, 5, 5, 5, 5, 5, 5, 5, 5, 5, 5, 5, 5, 5, 5, 5, 5, 5, 5, 5, 5, 5, 5, 5, 5, 5, 5, 5, 5, 5, 5, 5, 5, 5, 5, 5, 5, 5, 5, 5, 5, 5, 5, 5, 5, 5, 5, 5, 6, 6, 6, 6, 6, 6, 6, 6, 6, 6, 7, 7, 7, 7, 7, 7, 7, 7, 7, 7, 7, 7, 7, 7, 7, 7, 7, 7, 7, 7, 7, 7, 7, 7, 7, 7, 7, 7, 7, 7, 7, 7, 7, 7, 7, 7, 7, 7])
me_cylinder_011.materials.append(mat_material_031)
me_cylinder_011.materials.append(mat_material_037)
me_cylinder_011.materials.append(mat_material_047)
me_cylinder_011.materials.append(mat_material_048)
me_cylinder_011.materials.append(mat_material_052)
me_cylinder_011.materials.append(mat_material_050)
me_cylinder_011.materials.append(mat_material_049)
me_cylinder_011.materials.append(mat_material_051)
me_cylinder_011.use_remesh_preserve_volume = False
me_cylinder_011.use_remesh_preserve_attributes = False
me_cylinder_011.use_mirror_vertex_groups = False
me_cylinder_011.update()

# ---- objects
ob_cylinder_012 = bpy.data.objects.new('Cylinder.012', me_cylinder_011)

# ---- transforms, parenting, visibility, modifiers, constraints
ob_cylinder_012.location = (0.3215, -0.454, 0.8951)
ob_cylinder_012.rotation_euler = (1.498, -1.217, 0.1455)
ob_cylinder_012.lineart.crease_threshold = 0.0

# ---- collection membership
col_collection_1.objects.link(ob_cylinder_012)

# ---- scene / render settings (as saved in the file)
scene.frame_start = 1; scene.frame_end = 250; scene.frame_set(1)
scene.render.engine = 'BLENDER_EEVEE_NEXT'
scene.render.resolution_percentage = 50
scene.render.dither_intensity = 0.0
scene.cycles.use_denoising = False
scene.cycles.samples = 128
scene.cycles.sampling_pattern = 'TABULATED_SOBOL'
scene.cycles.use_adaptive_sampling = False
scene.cycles.use_light_tree = False
scene.cycles.blur_glossy = 0.0
scene.cycles.sample_clamp_indirect = 0.0
scene.view_settings.view_transform = 'Standard'
bpy.context.view_layer.update()

# ---- added for rendering (the .blend has no active camera and no usable light): camera, sun
cam_auto = bpy.data.cameras.new('AutoCamera')
cam_auto.lens = 50.0
cam_auto.sensor_width = 36.0
cam_auto.clip_end = 1000.0
ob_auto_camera = bpy.data.objects.new('AutoCamera', cam_auto)
scene.collection.objects.link(ob_auto_camera)
ob_auto_camera.location = (15.747, -17.1109, 14.2021)
ob_auto_camera.rotation_euler = (1.09748, -7.21219e-08, 0.694738)
scene.camera = ob_auto_camera
light_auto_sun = bpy.data.lights.new('AutoSun', 'SUN')
light_auto_sun.energy = 3.0
light_auto_sun.angle = 0.0523599
ob_auto_sun = bpy.data.objects.new('AutoSun', light_auto_sun)
scene.collection.objects.link(ob_auto_sun)
ob_auto_sun.rotation_euler = (0.872665, 0.174533, 0.523599)
bpy.context.view_layer.update()
